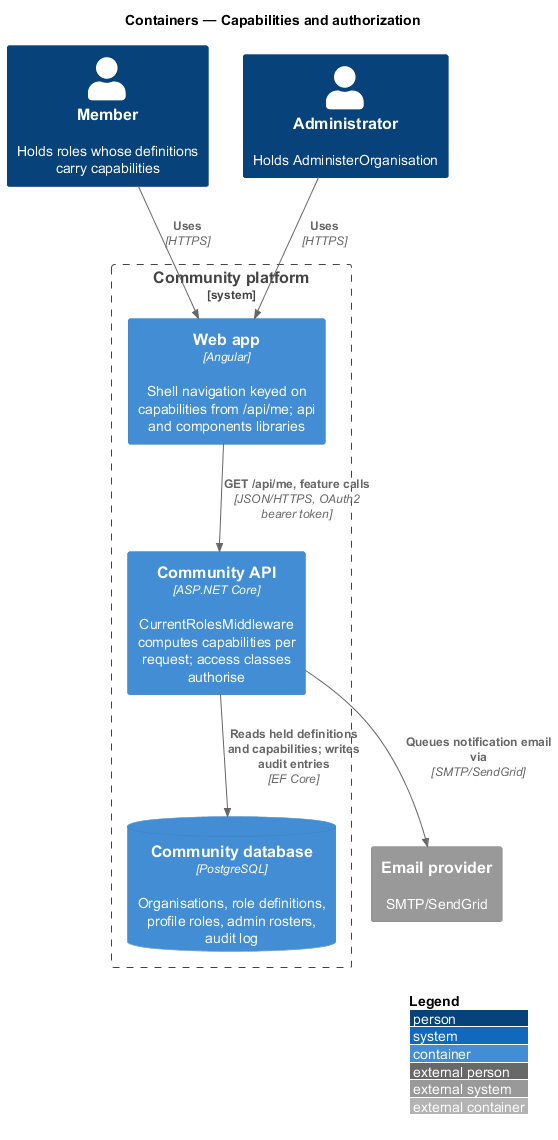

The diagram above was rendered by PlantUML. Its source (embedded in the PNG):
@startuml
!include <C4/C4_Container>
LAYOUT_WITH_LEGEND()
title Containers — Capabilities and authorization
Person(member, "Member", "Holds roles whose definitions carry capabilities")
Person(admin, "Administrator", "Holds AdministerOrganisation")
System_Boundary(platform, "Community platform") {
  Container(web, "Web app", "Angular", "Shell navigation keyed on capabilities from /api/me; api and components libraries")
  Container(api, "Community API", "ASP.NET Core", "CurrentRolesMiddleware computes capabilities per request; access classes authorise")
  ContainerDb(db, "Community database", "PostgreSQL", "Organisations, role definitions, profile roles, admin rosters, audit log")
}
System_Ext(email, "Email provider", "SMTP/SendGrid")
Rel(member, web, "Uses", "HTTPS")
Rel(admin, web, "Uses", "HTTPS")
Rel(web, api, "GET /api/me, feature calls", "JSON/HTTPS, OAuth2 bearer token")
Rel(api, db, "Reads held definitions and capabilities; writes audit entries", "EF Core")
Rel(api, email, "Queues notification email via", "SMTP/SendGrid")
@enduml